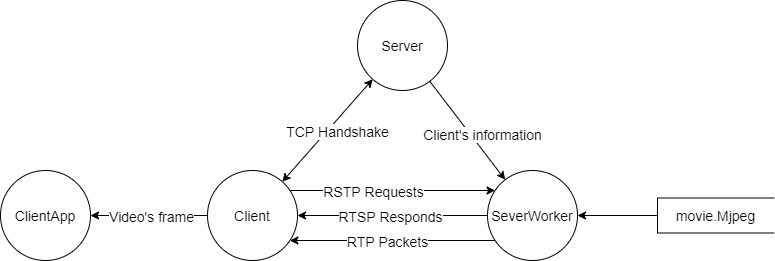

The diagram above was exported from draw.io. Its source (the exported page's mxGraphModel, read from the mxfile embedded in the PNG):
<mxGraphModel dx="1332" dy="649" grid="1" gridSize="10" guides="1" tooltips="1" connect="1" arrows="1" fold="1" page="1" pageScale="1" pageWidth="850" pageHeight="1100" math="0" shadow="0">
  <root>
    <mxCell id="0" />
    <mxCell id="1" parent="0" />
    <mxCell id="1SORojefO26gCT7zZzId-4" style="edgeStyle=orthogonalEdgeStyle;rounded=0;orthogonalLoop=1;jettySize=auto;html=1;fontSize=14;" edge="1" parent="1" source="1SORojefO26gCT7zZzId-1" target="1SORojefO26gCT7zZzId-3">
      <mxGeometry relative="1" as="geometry" />
    </mxCell>
    <mxCell id="1SORojefO26gCT7zZzId-1" value="movie.Mjpeg" style="html=1;dashed=0;whitespace=wrap;shape=partialRectangle;right=0;fontSize=14;" vertex="1" parent="1">
      <mxGeometry x="687" y="247.5" width="116.67" height="35" as="geometry" />
    </mxCell>
    <mxCell id="1SORojefO26gCT7zZzId-6" style="edgeStyle=orthogonalEdgeStyle;rounded=0;orthogonalLoop=1;jettySize=auto;html=1;fontSize=14;" edge="1" parent="1" source="1SORojefO26gCT7zZzId-3" target="1SORojefO26gCT7zZzId-5">
      <mxGeometry relative="1" as="geometry">
        <Array as="points">
          <mxPoint x="427" y="290" />
          <mxPoint x="427" y="290" />
        </Array>
      </mxGeometry>
    </mxCell>
    <mxCell id="1SORojefO26gCT7zZzId-7" value="RTP Packets" style="edgeLabel;html=1;align=center;verticalAlign=middle;resizable=0;points=[];fontSize=14;" vertex="1" connectable="0" parent="1SORojefO26gCT7zZzId-6">
      <mxGeometry x="0.2342" y="-3" relative="1" as="geometry">
        <mxPoint x="19" y="3" as="offset" />
      </mxGeometry>
    </mxCell>
    <mxCell id="1SORojefO26gCT7zZzId-3" value="SeverWorker" style="ellipse;whiteSpace=wrap;html=1;aspect=fixed;fontSize=14;" vertex="1" parent="1">
      <mxGeometry x="517" y="220" width="90" height="90" as="geometry" />
    </mxCell>
    <mxCell id="1SORojefO26gCT7zZzId-8" style="edgeStyle=orthogonalEdgeStyle;rounded=0;orthogonalLoop=1;jettySize=auto;html=1;fontSize=14;" edge="1" parent="1" source="1SORojefO26gCT7zZzId-5" target="1SORojefO26gCT7zZzId-3">
      <mxGeometry relative="1" as="geometry">
        <Array as="points">
          <mxPoint x="427" y="240" />
          <mxPoint x="427" y="240" />
        </Array>
      </mxGeometry>
    </mxCell>
    <mxCell id="1SORojefO26gCT7zZzId-9" value="RSTP Requests" style="edgeLabel;html=1;align=center;verticalAlign=middle;resizable=0;points=[];fontSize=14;" vertex="1" connectable="0" parent="1SORojefO26gCT7zZzId-8">
      <mxGeometry x="-0.1934" relative="1" as="geometry">
        <mxPoint as="offset" />
      </mxGeometry>
    </mxCell>
    <mxCell id="1SORojefO26gCT7zZzId-13" style="rounded=0;orthogonalLoop=1;jettySize=auto;html=1;fontSize=14;startArrow=classic;startFill=1;" edge="1" parent="1" source="1SORojefO26gCT7zZzId-5" target="1SORojefO26gCT7zZzId-12">
      <mxGeometry relative="1" as="geometry" />
    </mxCell>
    <mxCell id="1SORojefO26gCT7zZzId-14" value="TCP Handshake" style="edgeLabel;html=1;align=center;verticalAlign=middle;resizable=0;points=[];fontSize=14;" vertex="1" connectable="0" parent="1SORojefO26gCT7zZzId-13">
      <mxGeometry x="0.2022" y="-1" relative="1" as="geometry">
        <mxPoint y="10" as="offset" />
      </mxGeometry>
    </mxCell>
    <mxCell id="1SORojefO26gCT7zZzId-19" style="edgeStyle=none;rounded=0;orthogonalLoop=1;jettySize=auto;html=1;fontSize=14;startArrow=none;startFill=0;" edge="1" parent="1" source="1SORojefO26gCT7zZzId-5" target="1SORojefO26gCT7zZzId-18">
      <mxGeometry relative="1" as="geometry" />
    </mxCell>
    <mxCell id="1SORojefO26gCT7zZzId-20" value="Video's frame" style="edgeLabel;html=1;align=center;verticalAlign=middle;resizable=0;points=[];fontSize=14;" vertex="1" connectable="0" parent="1SORojefO26gCT7zZzId-19">
      <mxGeometry x="-0.3563" y="3" relative="1" as="geometry">
        <mxPoint x="-19" y="-3" as="offset" />
      </mxGeometry>
    </mxCell>
    <mxCell id="1SORojefO26gCT7zZzId-5" value="Client" style="ellipse;whiteSpace=wrap;html=1;aspect=fixed;fontSize=14;" vertex="1" parent="1">
      <mxGeometry x="237" y="220" width="90" height="90" as="geometry" />
    </mxCell>
    <mxCell id="1SORojefO26gCT7zZzId-10" style="edgeStyle=orthogonalEdgeStyle;rounded=0;orthogonalLoop=1;jettySize=auto;html=1;fontSize=14;" edge="1" parent="1" source="1SORojefO26gCT7zZzId-3" target="1SORojefO26gCT7zZzId-5">
      <mxGeometry relative="1" as="geometry">
        <mxPoint x="534.6025320075692" y="300.02857142857135" as="sourcePoint" />
        <mxPoint x="329.39746799243096" y="300.02857142857135" as="targetPoint" />
        <Array as="points" />
      </mxGeometry>
    </mxCell>
    <mxCell id="1SORojefO26gCT7zZzId-11" value="RTSP Responds" style="edgeLabel;html=1;align=center;verticalAlign=middle;resizable=0;points=[];fontSize=14;" vertex="1" connectable="0" parent="1SORojefO26gCT7zZzId-10">
      <mxGeometry x="0.2342" y="-3" relative="1" as="geometry">
        <mxPoint x="19" y="3" as="offset" />
      </mxGeometry>
    </mxCell>
    <mxCell id="1SORojefO26gCT7zZzId-15" style="edgeStyle=none;rounded=0;orthogonalLoop=1;jettySize=auto;html=1;fontSize=14;startArrow=none;startFill=0;" edge="1" parent="1" source="1SORojefO26gCT7zZzId-12" target="1SORojefO26gCT7zZzId-3">
      <mxGeometry relative="1" as="geometry" />
    </mxCell>
    <mxCell id="1SORojefO26gCT7zZzId-16" value="Client's information" style="edgeLabel;html=1;align=center;verticalAlign=middle;resizable=0;points=[];fontSize=14;" vertex="1" connectable="0" parent="1SORojefO26gCT7zZzId-15">
      <mxGeometry x="-0.1883" y="2" relative="1" as="geometry">
        <mxPoint x="20" y="14" as="offset" />
      </mxGeometry>
    </mxCell>
    <mxCell id="1SORojefO26gCT7zZzId-12" value="Server" style="ellipse;whiteSpace=wrap;html=1;aspect=fixed;fontSize=14;" vertex="1" parent="1">
      <mxGeometry x="387" y="50" width="90" height="90" as="geometry" />
    </mxCell>
    <mxCell id="1SORojefO26gCT7zZzId-18" value="ClientApp" style="ellipse;whiteSpace=wrap;html=1;aspect=fixed;fontSize=14;" vertex="1" parent="1">
      <mxGeometry x="30" y="220" width="90" height="90" as="geometry" />
    </mxCell>
  </root>
</mxGraphModel>